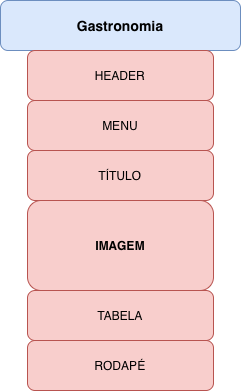

The diagram above was exported from draw.io. Its source (the exported page's mxGraphModel, read from the mxfile embedded in the PNG):
<mxGraphModel dx="1006" dy="691" grid="1" gridSize="10" guides="1" tooltips="1" connect="1" arrows="1" fold="1" page="1" pageScale="1" pageWidth="827" pageHeight="1169" math="0" shadow="0">
  <root>
    <mxCell id="0" />
    <mxCell id="1" parent="0" />
    <mxCell id="Uc7F-dzt4UeRf7CkzqOy-1" parent="1" style="rounded=1;whiteSpace=wrap;html=1;roundedPerimeter=1;fillColor=#dae8fc;strokeColor=#6c8ebf;" value="&lt;b&gt;&lt;font style=&quot;font-size: 14px;&quot;&gt;Gastronomia&lt;/font&gt;&lt;/b&gt;" vertex="1">
      <mxGeometry height="50" width="240" x="290" y="40" as="geometry" />
    </mxCell>
    <mxCell id="Uc7F-dzt4UeRf7CkzqOy-2" parent="1" style="rounded=1;whiteSpace=wrap;html=1;roundedPerimeter=1;fillColor=#f8cecc;strokeColor=#b85450;" value="HEADER" vertex="1">
      <mxGeometry height="50" width="186" x="317" y="90" as="geometry" />
    </mxCell>
    <mxCell id="Uc7F-dzt4UeRf7CkzqOy-3" parent="1" style="rounded=1;whiteSpace=wrap;html=1;roundedPerimeter=1;fillColor=#f8cecc;strokeColor=#b85450;" value="MENU" vertex="1">
      <mxGeometry height="50" width="186" x="317" y="140" as="geometry" />
    </mxCell>
    <mxCell id="Uc7F-dzt4UeRf7CkzqOy-6" parent="1" style="rounded=1;whiteSpace=wrap;html=1;roundedPerimeter=1;fillColor=#f8cecc;strokeColor=#b85450;" value="RODAPÉ" vertex="1">
      <mxGeometry height="50" width="186" x="317" y="380" as="geometry" />
    </mxCell>
    <mxCell id="Uc7F-dzt4UeRf7CkzqOy-7" parent="1" style="rounded=1;whiteSpace=wrap;html=1;roundedPerimeter=1;fillColor=#f8cecc;strokeColor=#b85450;" value="TÍTULO" vertex="1">
      <mxGeometry height="50" width="186" x="317" y="190" as="geometry" />
    </mxCell>
    <mxCell id="Uc7F-dzt4UeRf7CkzqOy-10" parent="1" style="rounded=1;whiteSpace=wrap;html=1;roundedPerimeter=1;fillColor=#f8cecc;strokeColor=#b85450;" value="&lt;b&gt;IMAGEM&lt;/b&gt;" vertex="1">
      <mxGeometry height="90" width="186" x="317" y="240" as="geometry" />
    </mxCell>
    <mxCell id="Uc7F-dzt4UeRf7CkzqOy-11" parent="1" style="rounded=1;whiteSpace=wrap;html=1;roundedPerimeter=1;fillColor=#f8cecc;strokeColor=#b85450;" value="TABELA" vertex="1">
      <mxGeometry height="50" width="186" x="317" y="330" as="geometry" />
    </mxCell>
  </root>
</mxGraphModel>